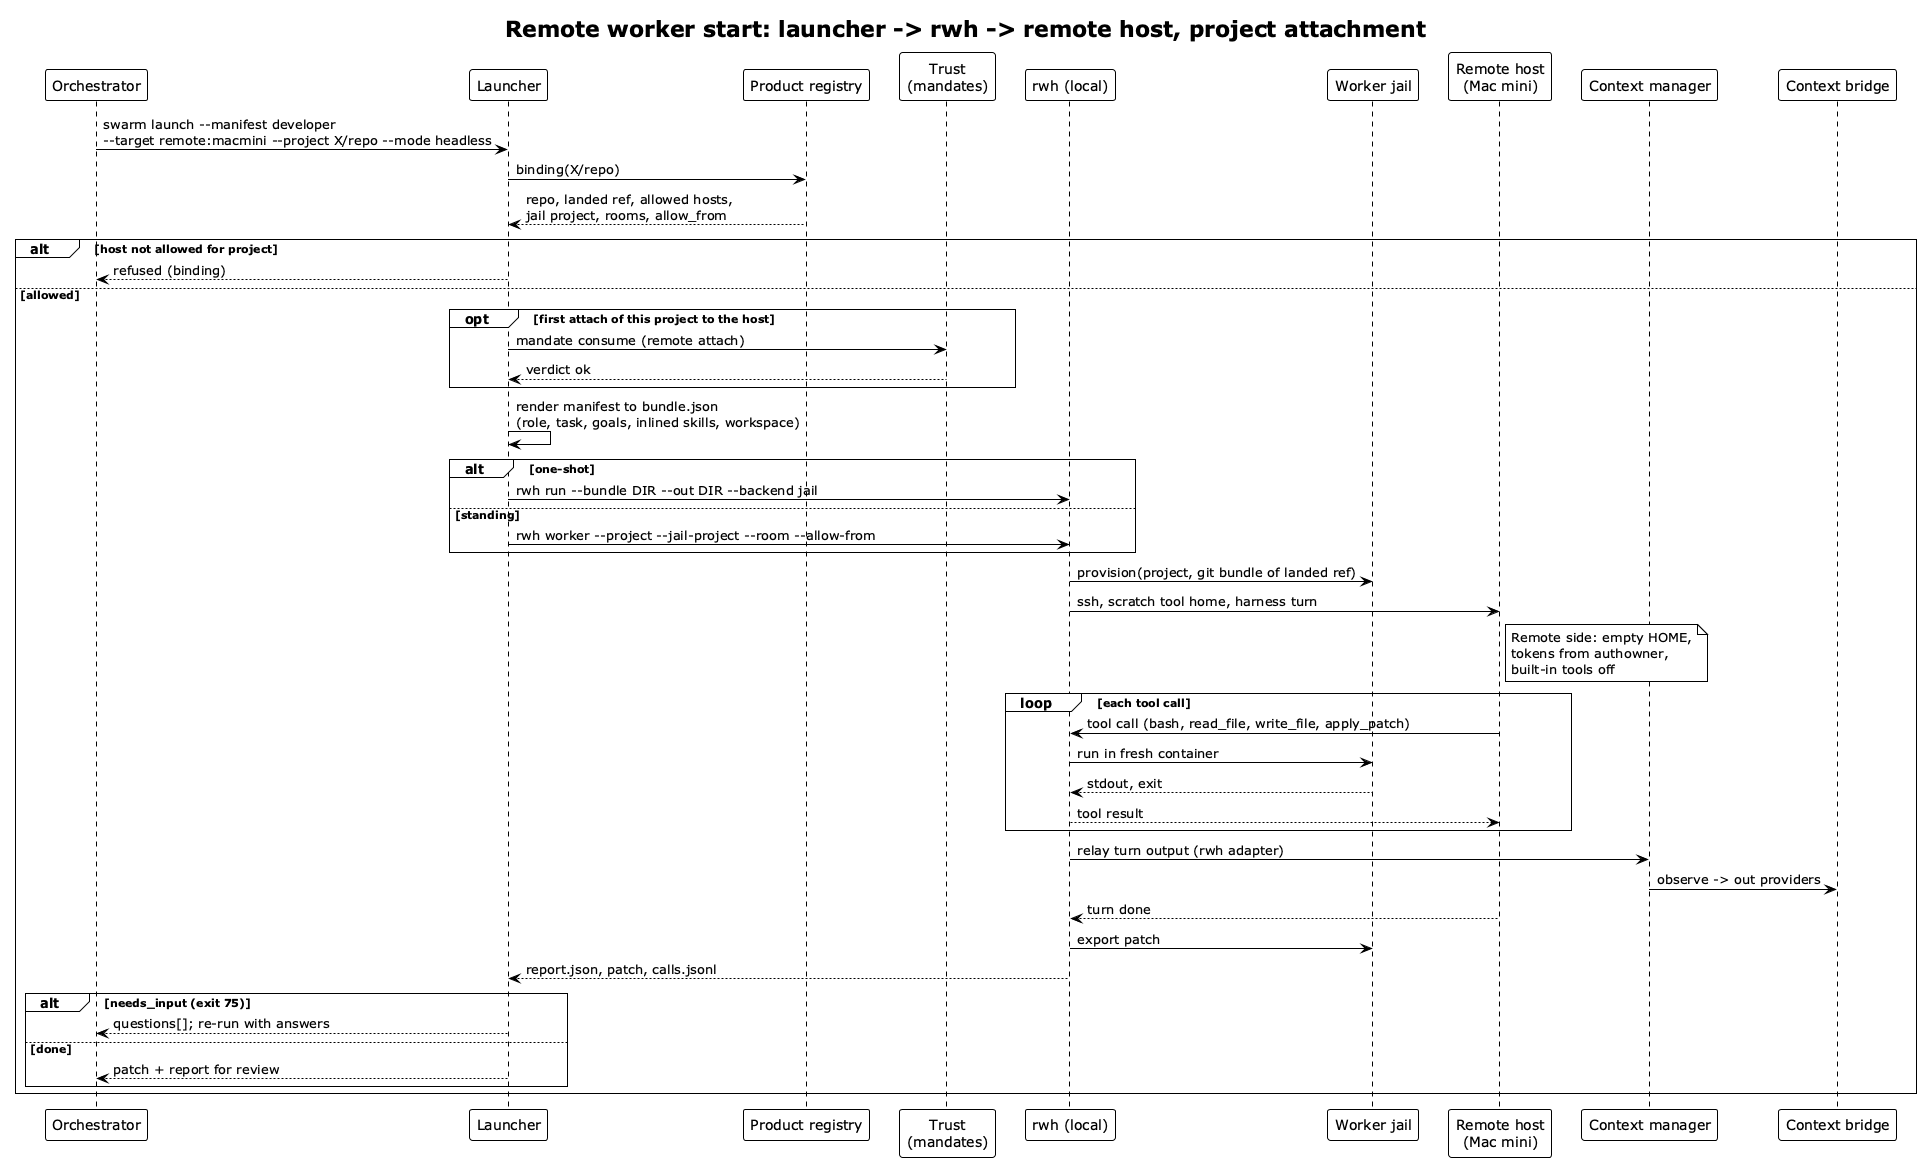

The diagram above was rendered by PlantUML. Its source (embedded in the PNG):
@startuml remote-worker-start
!theme plain
title Remote worker start: launcher -> rwh -> remote host, project attachment

participant "Orchestrator" as O
participant "Launcher" as L
participant "Product registry" as Reg
participant "Trust\n(mandates)" as T
participant "rwh (local)" as R
participant "Worker jail" as J
participant "Remote host\n(Mac mini)" as RH
participant "Context manager" as CM
participant "Context bridge" as BR

O -> L: swarm launch ~--manifest developer\n--target remote:macmini ~--project X/repo ~--mode headless
L -> Reg: binding(X/repo)
Reg --> L: repo, landed ref, allowed hosts,\njail project, rooms, allow_from

alt host not allowed for project
  L --> O: refused (binding)
else allowed
  opt first attach of this project to the host
    L -> T: mandate consume (remote attach)
    T --> L: verdict ok
  end
  L -> L: render manifest to bundle.json\n(role, task, goals, inlined skills, workspace)
  alt one-shot
    L -> R: rwh run ~--bundle DIR ~--out DIR ~--backend jail
  else standing
    L -> R: rwh worker ~--project ~--jail-project ~--room ~--allow-from
  end
  R -> J: provision(project, git bundle of landed ref)
  R -> RH: ssh, scratch tool home, harness turn
  note right of RH
    Remote side: empty HOME,
    tokens from authowner,
    built-in tools off
  end note
  loop each tool call
    RH -> R: tool call (bash, read_file, write_file, apply_patch)
    R -> J: run in fresh container
    J --> R: stdout, exit
    R --> RH: tool result
  end
  R -> CM: relay turn output (rwh adapter)
  CM -> BR: observe -> out providers
  RH --> R: turn done
  R -> J: export patch
  R --> L: report.json, patch, calls.jsonl
  alt needs_input (exit 75)
    L --> O: questions[]; re-run with answers
  else done
    L --> O: patch + report for review
  end
end
@enduml